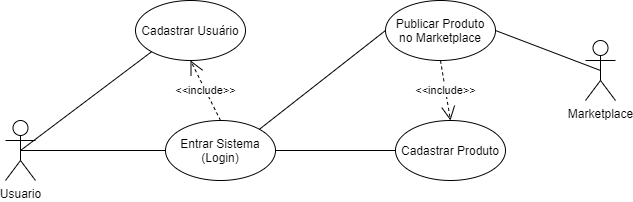

The diagram above was exported from draw.io. Its source (the exported page's mxGraphModel, read from the mxfile embedded in the PNG):
<mxGraphModel dx="894" dy="614" grid="0" gridSize="10" guides="1" tooltips="1" connect="1" arrows="1" fold="1" page="1" pageScale="1" pageWidth="827" pageHeight="1169" math="0" shadow="0">
  <root>
    <mxCell id="0" />
    <mxCell id="1" parent="0" />
    <mxCell id="sY0G9c-wdPLMXeWNMuR5-1" value="Usuario" style="shape=umlActor;verticalLabelPosition=bottom;verticalAlign=top;html=1;flipH=0;flipV=0;" parent="1" vertex="1">
      <mxGeometry x="40" y="210" width="30" height="60" as="geometry" />
    </mxCell>
    <mxCell id="sY0G9c-wdPLMXeWNMuR5-3" value="Entrar Sistema&lt;br&gt;(Login)" style="ellipse;whiteSpace=wrap;html=1;" parent="1" vertex="1">
      <mxGeometry x="200" y="210" width="110" height="60" as="geometry" />
    </mxCell>
    <mxCell id="sY0G9c-wdPLMXeWNMuR5-5" value="Cadastrar Usuário" style="ellipse;whiteSpace=wrap;html=1;" parent="1" vertex="1">
      <mxGeometry x="170" y="90" width="110" height="60" as="geometry" />
    </mxCell>
    <mxCell id="sY0G9c-wdPLMXeWNMuR5-14" value="" style="endArrow=none;html=1;entryX=0;entryY=0.5;entryDx=0;entryDy=0;exitX=0.5;exitY=0.5;exitDx=0;exitDy=0;exitPerimeter=0;" parent="1" source="sY0G9c-wdPLMXeWNMuR5-1" target="sY0G9c-wdPLMXeWNMuR5-3" edge="1">
      <mxGeometry width="50" height="50" relative="1" as="geometry">
        <mxPoint x="70" y="240" as="sourcePoint" />
        <mxPoint x="130" y="220" as="targetPoint" />
      </mxGeometry>
    </mxCell>
    <mxCell id="sY0G9c-wdPLMXeWNMuR5-15" value="" style="endArrow=none;html=1;exitX=0.5;exitY=0.5;exitDx=0;exitDy=0;exitPerimeter=0;entryX=0;entryY=1;entryDx=0;entryDy=0;" parent="1" source="sY0G9c-wdPLMXeWNMuR5-1" target="sY0G9c-wdPLMXeWNMuR5-5" edge="1">
      <mxGeometry width="50" height="50" relative="1" as="geometry">
        <mxPoint x="70" y="200" as="sourcePoint" />
        <mxPoint x="130" y="100" as="targetPoint" />
      </mxGeometry>
    </mxCell>
    <mxCell id="sY0G9c-wdPLMXeWNMuR5-16" value="&amp;lt;&amp;lt;include&amp;gt;&amp;gt;" style="endArrow=open;endSize=12;dashed=1;html=1;entryX=0.5;entryY=1;entryDx=0;entryDy=0;exitX=0.5;exitY=0;exitDx=0;exitDy=0;" parent="1" source="sY0G9c-wdPLMXeWNMuR5-3" target="sY0G9c-wdPLMXeWNMuR5-5" edge="1">
      <mxGeometry width="160" relative="1" as="geometry">
        <mxPoint x="60" y="400" as="sourcePoint" />
        <mxPoint x="220" y="400" as="targetPoint" />
      </mxGeometry>
    </mxCell>
    <mxCell id="sY0G9c-wdPLMXeWNMuR5-17" value="Cadastrar Produto" style="ellipse;whiteSpace=wrap;html=1;" parent="1" vertex="1">
      <mxGeometry x="430" y="210" width="110" height="60" as="geometry" />
    </mxCell>
    <mxCell id="sY0G9c-wdPLMXeWNMuR5-18" value="" style="endArrow=none;html=1;entryX=0;entryY=0.5;entryDx=0;entryDy=0;exitX=1;exitY=0.5;exitDx=0;exitDy=0;" parent="1" source="sY0G9c-wdPLMXeWNMuR5-3" target="sY0G9c-wdPLMXeWNMuR5-17" edge="1">
      <mxGeometry width="50" height="50" relative="1" as="geometry">
        <mxPoint x="65" y="250" as="sourcePoint" />
        <mxPoint x="170" y="220" as="targetPoint" />
      </mxGeometry>
    </mxCell>
    <mxCell id="sY0G9c-wdPLMXeWNMuR5-19" value="Publicar Produto&lt;br&gt;no Marketplace" style="ellipse;whiteSpace=wrap;html=1;" parent="1" vertex="1">
      <mxGeometry x="420" y="90" width="110" height="60" as="geometry" />
    </mxCell>
    <mxCell id="sY0G9c-wdPLMXeWNMuR5-20" value="&amp;lt;&amp;lt;include&amp;gt;&amp;gt;" style="endArrow=open;endSize=12;dashed=1;html=1;exitX=0.5;exitY=1;exitDx=0;exitDy=0;entryX=0.5;entryY=0;entryDx=0;entryDy=0;" parent="1" source="sY0G9c-wdPLMXeWNMuR5-19" target="sY0G9c-wdPLMXeWNMuR5-17" edge="1">
      <mxGeometry width="160" relative="1" as="geometry">
        <mxPoint x="520" y="190" as="sourcePoint" />
        <mxPoint x="523" y="187" as="targetPoint" />
      </mxGeometry>
    </mxCell>
    <mxCell id="sY0G9c-wdPLMXeWNMuR5-21" value="Marketplace" style="shape=umlActor;verticalLabelPosition=bottom;verticalAlign=top;html=1;flipH=0;flipV=0;" parent="1" vertex="1">
      <mxGeometry x="620" y="130" width="30" height="60" as="geometry" />
    </mxCell>
    <mxCell id="sY0G9c-wdPLMXeWNMuR5-22" value="" style="endArrow=none;html=1;entryX=0;entryY=0.5;entryDx=0;entryDy=0;exitX=1;exitY=0;exitDx=0;exitDy=0;" parent="1" source="sY0G9c-wdPLMXeWNMuR5-3" target="sY0G9c-wdPLMXeWNMuR5-19" edge="1">
      <mxGeometry width="50" height="50" relative="1" as="geometry">
        <mxPoint x="250" y="290" as="sourcePoint" />
        <mxPoint x="380" y="270" as="targetPoint" />
      </mxGeometry>
    </mxCell>
    <mxCell id="sY0G9c-wdPLMXeWNMuR5-23" value="" style="endArrow=none;html=1;entryX=0.5;entryY=0.5;entryDx=0;entryDy=0;exitX=1;exitY=0.5;exitDx=0;exitDy=0;entryPerimeter=0;" parent="1" source="sY0G9c-wdPLMXeWNMuR5-19" target="sY0G9c-wdPLMXeWNMuR5-21" edge="1">
      <mxGeometry width="50" height="50" relative="1" as="geometry">
        <mxPoint x="477.78087296525825" y="320.0032034355955" as="sourcePoint" />
        <mxPoint x="649.9991270347438" y="377.5767965644057" as="targetPoint" />
      </mxGeometry>
    </mxCell>
  </root>
</mxGraphModel>